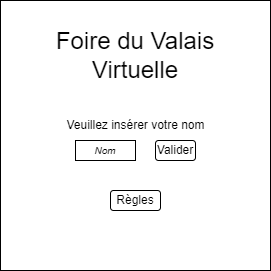

The diagram above was exported from draw.io. Its source (the exported page's mxGraphModel, read from the mxfile embedded in the PNG):
<mxGraphModel dx="780" dy="776" grid="1" gridSize="10" guides="1" tooltips="1" connect="1" arrows="1" fold="1" page="1" pageScale="1" pageWidth="827" pageHeight="1169" math="0" shadow="0">
  <root>
    <mxCell id="0" />
    <mxCell id="1" parent="0" />
    <mxCell id="vdqw7CQ3QMbQz7Z1Mc1m-1" value="" style="whiteSpace=wrap;html=1;aspect=fixed;" vertex="1" parent="1">
      <mxGeometry x="110" y="90" width="270" height="270" as="geometry" />
    </mxCell>
    <mxCell id="vdqw7CQ3QMbQz7Z1Mc1m-2" value="&lt;span style=&quot;font-size: 24px&quot;&gt;Foire du Valais Virtuelle&lt;/span&gt;" style="text;html=1;strokeColor=none;fillColor=none;align=center;verticalAlign=middle;whiteSpace=wrap;rounded=0;" vertex="1" parent="1">
      <mxGeometry x="160" y="110" width="170" height="70" as="geometry" />
    </mxCell>
    <mxCell id="vdqw7CQ3QMbQz7Z1Mc1m-3" value="Veuillez insérer votre nom" style="text;html=1;strokeColor=none;fillColor=none;align=center;verticalAlign=middle;whiteSpace=wrap;rounded=0;" vertex="1" parent="1">
      <mxGeometry x="172.5" y="200" width="145" height="30" as="geometry" />
    </mxCell>
    <mxCell id="vdqw7CQ3QMbQz7Z1Mc1m-4" value="&lt;i&gt;&lt;font style=&quot;font-size: 10px&quot;&gt;Nom&lt;/font&gt;&lt;/i&gt;" style="rounded=0;whiteSpace=wrap;html=1;" vertex="1" parent="1">
      <mxGeometry x="185" y="230" width="60" height="20" as="geometry" />
    </mxCell>
    <mxCell id="vdqw7CQ3QMbQz7Z1Mc1m-5" value="Valider" style="rounded=1;whiteSpace=wrap;html=1;" vertex="1" parent="1">
      <mxGeometry x="265" y="230" width="40" height="20" as="geometry" />
    </mxCell>
    <mxCell id="vdqw7CQ3QMbQz7Z1Mc1m-6" value="Règles" style="rounded=1;whiteSpace=wrap;html=1;" vertex="1" parent="1">
      <mxGeometry x="220" y="280" width="50" height="20" as="geometry" />
    </mxCell>
  </root>
</mxGraphModel>